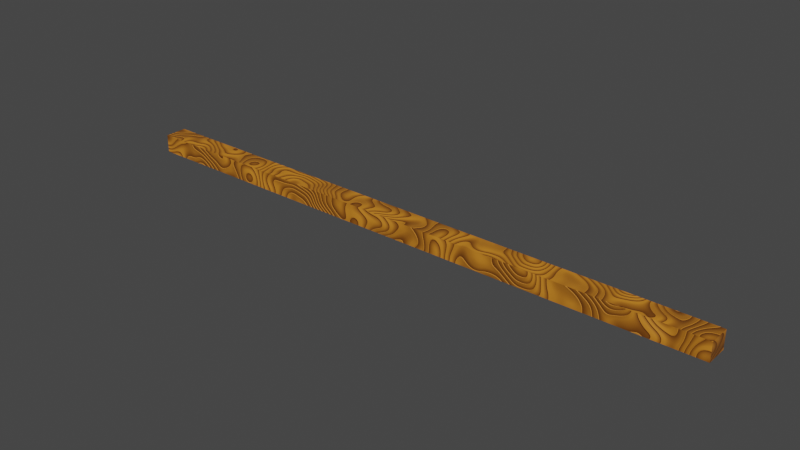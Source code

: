 # Source: Brevnotakbrevno.blend  (saved by Blender 3.6.11; exported with 4.5.12 LTS)
import bpy
from mathutils import Matrix  # noqa: F401  (used for matrix-valued properties, if any)

bpy.ops.wm.read_factory_settings(use_empty=True)
scene = bpy.context.scene
scene.name = 'Scene'

# ---- collections
col_collection = bpy.data.collections.new('Collection'); scene.collection.children.link(col_collection)

# ---- materials (node trees are filled in below, after node groups)
mat_material = bpy.data.materials.new('Material')
mat_material.alpha_threshold = 0.0
mat_material.use_transparent_shadow = False
mat_material.roughness = 0.5
mat_material.line_color = (0.0, 0.0, 0.0, 1.0)

# ---- material node trees
mat_material.use_nodes = True; mat_material.node_tree.nodes.clear()
_N = mat_material.node_tree.nodes; _L = mat_material.node_tree.links
n0 = _N.new('ShaderNodeOutputMaterial'); n0.name = 'Material Output'; n0.location = (615, 300)
n1 = _N.new('ShaderNodeTexCoord'); n1.name = 'Texture Coordinate'; n1.location = (-502, 317)
n2 = _N.new('ShaderNodeBump'); n2.name = 'Bump'; n2.location = (7, 17)
n2.inputs[0].default_value = 0.3481
n2.inputs[1].default_value = 1.0
n2.inputs[2].default_value = 1.0
n3 = _N.new('ShaderNodeBsdfPrincipled'); n3.name = 'Principled BSDF'; n3.location = (325, 300)
n3.distribution = 'GGX'
n3.subsurface_method = 'RANDOM_WALK_SKIN'
n3.inputs[3].default_value = 1.45
n3.inputs[27].default_value = (0.0, 0.0, 0.0, 1.0)
n3.inputs[28].default_value = 1.0
n4 = _N.new('ShaderNodeValToRGB'); n4.name = 'Color Ramp'; n4.location = (-67, 365)
while len(n4.color_ramp.elements) > 1: n4.color_ramp.elements.remove(n4.color_ramp.elements[-1])
n4.color_ramp.elements[0].position = 0.0; n4.color_ramp.elements[0].color = (0.1357, 0.0393, 0.001562, 1.0)
_e = n4.color_ramp.elements.new(0.577); _e.color = (0.5578, 0.193, 0.01436, 1.0)
n5 = _N.new('ShaderNodeTexWave'); n5.name = 'Wave Texture'; n5.location = (-303, 337)
n5.wave_type = 'RINGS'
n5.rings_direction = 'SPHERICAL'
n5.wave_profile = 'SAW'
n5.inputs[1].default_value = 0.9
n5.inputs[2].default_value = 85.9
n5.inputs[3].default_value = 1.3
n5.inputs[4].default_value = 9.2
_L.new(n3.outputs[0], n0.inputs[0])
_L.new(n4.outputs[0], n3.inputs[0])
_L.new(n5.outputs[0], n4.inputs[0])
_L.new(n1.outputs[2], n5.inputs[0])
_L.new(n2.outputs[0], n3.inputs[5])
_L.new(n5.outputs[0], n2.inputs[3])
n0.is_active_output = True

# ---- world
world_world = bpy.data.worlds.new('World'); scene.world = world_world
world_world.use_nodes = True; world_world.node_tree.nodes.clear()
_N = world_world.node_tree.nodes; _L = world_world.node_tree.links
n0 = _N.new('ShaderNodeOutputWorld'); n0.name = 'World Output'; n0.location = (300, 300)
n1 = _N.new('ShaderNodeBackground'); n1.name = 'Background'; n1.location = (10, 300)
n1.inputs[0].default_value = (0.05088, 0.05088, 0.05088, 1.0)
_L.new(n1.outputs[0], n0.inputs[0])
n0.is_active_output = True
world_world.color = (0.05088, 0.05088, 0.05088)
world_world.use_sun_shadow = False
world_world.sun_shadow_jitter_overblur = 0.0

# ---- meshes
me_cube = bpy.data.meshes.new('Cube')
me_cube.from_pydata([(33.14, 1.221, 1.0), (33.14, 1.221, -1.0), (33.14, -1.221, 1.0), (33.14, -1.221, -1.0), (-33.14, 1.221, 1.0), (-33.14, 1.221, -1.0), (-33.14, -1.221, 1.0), (-33.14, -1.221, -1.0)], [], [(0, 4, 6, 2), (3, 2, 6, 7), (7, 6, 4, 5), (5, 1, 3, 7), (1, 0, 2, 3), (5, 4, 0, 1)])
_uv = me_cube.uv_layers.new(name='UVMap')
_uv.uv.foreach_set('vector', [1.0, 0.5184, 0.0, 0.5184, 0.0, 0.4816, 1.0, 0.4816, 1.0, 0.4849, 1.0, 0.5151, 0.0, 0.5151, 0.0, 0.4849, 0.4816, 0.4849, 0.4816, 0.5151, 0.5184, 0.5151, 0.5184, 0.4849, 0.0, 0.5184, 1.0, 0.5184, 1.0, 0.4816, 0.0, 0.4816, 0.5184, 0.4849, 0.5184, 0.5151, 0.4816, 0.5151, 0.4816, 0.4849, 0.0, 0.4849, 0.0, 0.5151, 1.0, 0.5151, 1.0, 0.4849])
me_cube.materials.append(mat_material)
me_cube.use_mirror_vertex_groups = False
me_cube.update()

# ---- objects
ob_brus = bpy.data.objects.new('Brus', me_cube)

# ---- transforms, parenting, visibility, modifiers, constraints
ob_brus.location = (0.0, 0.0, 0.0)
ob_brus.lock_rotations_4d = False
ob_brus.empty_display_type = 'ARROWS'
ob_brus.lineart.crease_threshold = 0.0

# ---- collection membership
col_collection.objects.link(ob_brus)

# ---- scene / render settings (as saved in the file)
scene.frame_start = 1; scene.frame_end = 250; scene.frame_set(1)
scene.render.engine = 'BLENDER_EEVEE_NEXT'
scene.cycles.sampling_pattern = 'TABULATED_SOBOL'
scene.view_settings.view_transform = 'Filmic'
bpy.context.view_layer.update()

# ---- added for rendering (the .blend has no active camera and no usable light): camera, sun
cam_auto = bpy.data.cameras.new('AutoCamera')
cam_auto.lens = 50.0
cam_auto.sensor_width = 36.0
cam_auto.clip_end = 1077.54
ob_auto_camera = bpy.data.objects.new('AutoCamera', cam_auto)
scene.collection.objects.link(ob_auto_camera)
ob_auto_camera.location = (61.3984, -73.6781, 49.1187)
ob_auto_camera.rotation_euler = (1.09748, -7.21219e-08, 0.694738)
scene.camera = ob_auto_camera
light_auto_sun = bpy.data.lights.new('AutoSun', 'SUN')
light_auto_sun.energy = 3.0
light_auto_sun.angle = 0.0523599
ob_auto_sun = bpy.data.objects.new('AutoSun', light_auto_sun)
scene.collection.objects.link(ob_auto_sun)
ob_auto_sun.rotation_euler = (0.872665, 0.174533, 0.523599)
bpy.context.view_layer.update()
